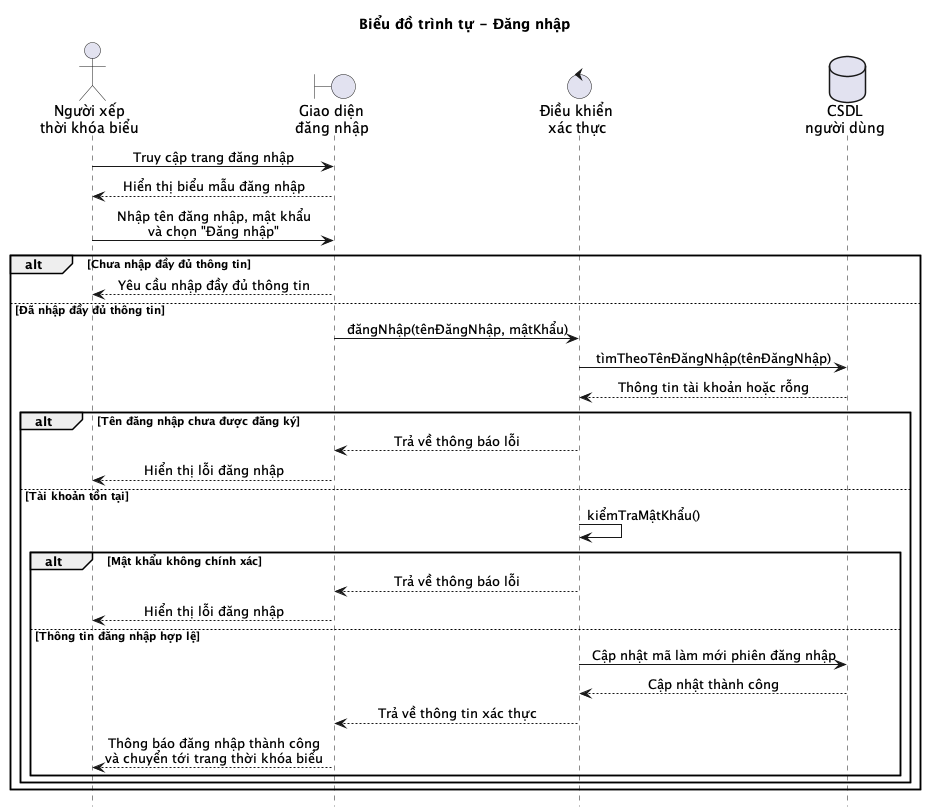

The diagram above was rendered by PlantUML. Its source (embedded in the PNG):
@startuml
title Biểu đồ trình tự - Đăng nhập

hide footbox
skinparam sequenceMessageAlign center
skinparam responseMessageBelowArrow true

actor "Người xếp\nthời khóa biểu" as User
boundary "Giao diện\nđăng nhập" as LoginUI
control "Điều khiển\nxác thực" as AuthController
database "CSDL\nngười dùng" as UserDB

User -> LoginUI: Truy cập trang đăng nhập
LoginUI --> User: Hiển thị biểu mẫu đăng nhập
User -> LoginUI: Nhập tên đăng nhập, mật khẩu\nvà chọn "Đăng nhập"

alt Chưa nhập đầy đủ thông tin
    LoginUI --> User: Yêu cầu nhập đầy đủ thông tin
else Đã nhập đầy đủ thông tin
    LoginUI -> AuthController: đăngNhập(tênĐăngNhập, mậtKhẩu)
    AuthController -> UserDB: tìmTheoTênĐăngNhập(tênĐăngNhập)
    UserDB --> AuthController: Thông tin tài khoản hoặc rỗng

    alt Tên đăng nhập chưa được đăng ký
        AuthController --> LoginUI: Trả về thông báo lỗi
        LoginUI --> User: Hiển thị lỗi đăng nhập
    else Tài khoản tồn tại
        AuthController -> AuthController: kiểmTraMậtKhẩu()

        alt Mật khẩu không chính xác
            AuthController --> LoginUI: Trả về thông báo lỗi
            LoginUI --> User: Hiển thị lỗi đăng nhập
        else Thông tin đăng nhập hợp lệ
            AuthController -> UserDB: Cập nhật mã làm mới phiên đăng nhập
            UserDB --> AuthController: Cập nhật thành công
            AuthController --> LoginUI: Trả về thông tin xác thực
            LoginUI --> User: Thông báo đăng nhập thành công\nvà chuyển tới trang thời khóa biểu
        end
    end
end

@enduml